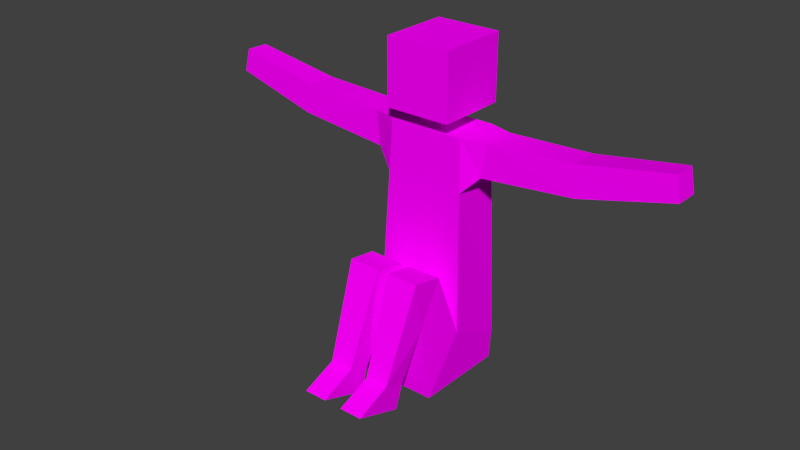 # Source: T_person.blend  (saved by Blender 2.73.0; exported with 4.5.12 LTS)
import bpy
from mathutils import Matrix  # noqa: F401  (used for matrix-valued properties, if any)

bpy.ops.wm.read_factory_settings(use_empty=True)
scene = bpy.context.scene
scene.name = 'Scene'

# ---- collections
col_collection_1 = bpy.data.collections.new('Collection 1'); scene.collection.children.link(col_collection_1)

# ---- images (referenced by path relative to the original .blend; pixels are not part of the script)
import os
ASSET_DIR = os.environ.get("B2B_ASSET_DIR", "")  # directory of the original .blend (textures are referenced by path, not embedded)
HERE = os.path.dirname(os.path.abspath(__file__))  # packed textures are extracted next to this script under _unpacked/

def load_image(name, relpath, width, height, colorspace="sRGB"):
    """Load a texture the original file referenced (path relative to the .blend, or extracted next to this script)."""
    p = next((c for c in (os.path.join(HERE, relpath), os.path.join(ASSET_DIR, relpath)) if relpath and os.path.exists(c)), "")
    if p:
        img = bpy.data.images.load(p, check_existing=True)
        img.name = name
    else:  # same state as the original file: an image datablock whose file is absent (Cycles renders it pink)
        img = bpy.data.images.new(name, width, height)
        img.source = "FILE"
        img.filepath = "//" + (relpath or name)
    img.colorspace_settings.name = colorspace
    return img
img_t_person_texture_png = load_image('T person texture.png', 'T person texture.png', 1024, 1024, 'sRGB')

# ---- materials (node trees are filled in below, after node groups)
mat_material_001 = bpy.data.materials.new('Material.001')
mat_material_001.alpha_threshold = 0.0
mat_material_001.roughness = 0.5

# ---- material node trees
mat_material_001.use_nodes = True; mat_material_001.node_tree.nodes.clear()
_N = mat_material_001.node_tree.nodes; _L = mat_material_001.node_tree.links
n0 = _N.new('ShaderNodeOutputMaterial'); n0.name = 'Material Output'; n0.location = (300, 300)
n1 = _N.new('ShaderNodeBsdfDiffuse'); n1.name = 'Diffuse BSDF'; n1.location = (10, 300)
n2 = _N.new('ShaderNodeTexImage'); n2.name = 'Image Texture'; n2.location = (-180, 300)
n2.width = 140
n2.image = img_t_person_texture_png
_L.new(n1.outputs[0], n0.inputs[0])
_L.new(n2.outputs[0], n1.inputs[0])
n0.is_active_output = True

# ---- world
world_world = bpy.data.worlds.new('World'); scene.world = world_world
world_world.color = (0.05088, 0.05088, 0.05088)
world_world.use_sun_shadow = False
world_world.sun_shadow_jitter_overblur = 0.0
world_world.cycles.sampling_method = 'MANUAL'
world_world.cycles.sample_map_resolution = 256

# ---- meshes
me_cube_004 = bpy.data.meshes.new('Cube.004')
me_cube_004.from_pydata([(0.925, 1.0, -1.0), (0.925, -0.1461, -0.5865), (0.7736, 0.9401, 2.676), (0.7736, 0.003715, 2.676), (0.2293, 0.7657, 2.676), (0.2293, 0.1599, 2.676), (0.2327, 0.7756, 2.847), (0.2327, 0.159, 2.847), (0.6669, 1.198, 2.939), (0.6669, -0.2493, 2.939), (0.6669, 1.198, 4.069), (0.6669, -0.2493, 4.069), (0.6627, -1.439, -1.078), (0.6627, -1.893, -0.9414), (0.1943, -1.439, -1.078), (0.1943, -1.893, -0.9414), (0.6627, -1.611, -1.488), (0.6627, -2.605, -1.187), (0.1943, -1.611, -1.488), (0.1943, -2.605, -1.187), (0.8099, 0.9545, 1.794), (0.8099, -0.03514, 1.794), (1.269, 0.8013, 2.675), (1.269, 0.1393, 2.675), (1.158, 0.8106, 2.099), (1.158, 0.1142, 2.099), (2.986, 0.769, 2.747), (2.989, 0.1758, 2.759), (3.051, 0.7636, 2.238), (3.054, 0.1396, 2.25), (4.768, 0.7125, 3.013), (4.77, 0.2451, 3.023), (4.86, 0.7083, 2.617), (4.862, 0.2166, 2.627), (0.01634, 0.9715, -1.529), (0.9029, 0.9715, -1.529), (0.03239, -0.9098, -1.522), (0.8813, -0.9098, -1.522), (0.1134, -1.044, -0.2553), (0.7648, -1.182, 0.6251), (0.772, -1.044, -0.2553), (0.1187, -1.182, 0.6251), (0.7959, -0.5676, 0.5337), (0.09433, -0.5611, 0.5149), (-0.925, 1.0, -1.0), (-0.925, -0.1461, -0.5865), (-0.7736, 0.9401, 2.676), (-0.7736, 0.003715, 2.676), (0.0, 1.0, -1.0), (0.0, -0.1461, -0.5865), (0.0, 0.9401, 2.676), (0.0, 0.003716, 2.676), (-0.2293, 0.7657, 2.676), (-0.2293, 0.1599, 2.676), (0.0, 0.7657, 2.676), (0.0, 0.1599, 2.676), (-0.2327, 0.7756, 2.847), (-0.2327, 0.159, 2.847), (0.0, 0.7756, 2.847), (0.0, 0.159, 2.847), (-0.6669, 1.198, 2.939), (-0.6669, -0.2493, 2.939), (0.0, 1.198, 2.939), (0.0, -0.2493, 2.939), (-0.6669, 1.198, 4.069), (-0.6669, -0.2493, 4.069), (0.0, 1.198, 4.069), (0.0, -0.2493, 4.069), (-0.6627, -1.439, -1.078), (-0.6627, -1.893, -0.9414), (-0.1943, -1.439, -1.078), (-0.1943, -1.893, -0.9414), (-0.6627, -1.611, -1.488), (-0.6627, -2.605, -1.187), (-0.1943, -1.611, -1.488), (-0.1943, -2.605, -1.187), (-0.8099, 0.9545, 1.794), (-0.8099, -0.03514, 1.794), (0.0, 0.9545, 1.794), (0.0, -0.03514, 1.794), (-1.269, 0.8013, 2.675), (-1.269, 0.1393, 2.675), (-1.158, 0.8106, 2.099), (-1.158, 0.1142, 2.099), (-2.986, 0.769, 2.747), (-2.989, 0.1758, 2.759), (-3.051, 0.7636, 2.238), (-3.054, 0.1396, 2.25), (-4.768, 0.7125, 3.013), (-4.77, 0.2451, 3.023), (-4.86, 0.7083, 2.617), (-4.862, 0.2166, 2.627), (-0.01634, 0.9715, -1.529), (-0.9029, 0.9715, -1.529), (-0.03239, -0.9098, -1.522), (-0.8813, -0.9098, -1.522), (-0.1134, -1.044, -0.2553), (-0.7648, -1.182, 0.6251), (-0.772, -1.044, -0.2553), (-0.1187, -1.182, 0.6251), (-0.7959, -0.5676, 0.5337), (-0.09433, -0.5611, 0.5149)], [], [(21, 20, 24, 25), (20, 0, 48, 78), (21, 3, 51, 79), (51, 3, 5, 55), (55, 5, 7, 59), (2, 50, 54, 4), (3, 2, 4, 5), (59, 7, 9, 63), (4, 54, 58, 6), (5, 4, 6, 7), (63, 9, 11, 67), (6, 58, 62, 8), (7, 6, 8, 9), (10, 66, 67, 11), (8, 62, 66, 10), (9, 8, 10, 11), (15, 14, 18, 19), (36, 37, 40, 38), (16, 17, 19, 18), (13, 15, 19, 17), (14, 12, 16, 18), (12, 13, 17, 16), (1, 21, 79, 49), (2, 20, 78, 50), (0, 20, 21, 1), (25, 24, 28, 29), (2, 3, 23, 22), (3, 21, 25, 23), (20, 2, 22, 24), (29, 28, 32, 33), (22, 23, 27, 26), (23, 25, 29, 27), (24, 22, 26, 28), (32, 30, 31, 33), (26, 27, 31, 30), (27, 29, 33, 31), (28, 26, 30, 32), (48, 0, 35, 34), (1, 49, 43, 42), (34, 35, 37, 36), (49, 36, 38, 43), (49, 34, 36), (41, 38, 14, 15), (49, 48, 34), (38, 40, 12, 14), (40, 39, 13, 12), (39, 41, 15, 13), (40, 42, 39), (42, 43, 41, 39), (43, 38, 41), (0, 1, 35), (37, 1, 42, 40), (35, 1, 37), (77, 83, 82, 76), (76, 78, 48, 44), (77, 79, 51, 47), (51, 55, 53, 47), (55, 59, 57, 53), (46, 52, 54, 50), (47, 53, 52, 46), (59, 63, 61, 57), (52, 56, 58, 54), (53, 57, 56, 52), (63, 67, 65, 61), (56, 60, 62, 58), (57, 61, 60, 56), (64, 65, 67, 66), (60, 64, 66, 62), (61, 65, 64, 60), (71, 75, 74, 70), (94, 96, 98, 95), (72, 74, 75, 73), (69, 73, 75, 71), (70, 74, 72, 68), (68, 72, 73, 69), (45, 49, 79, 77), (46, 50, 78, 76), (44, 45, 77, 76), (83, 87, 86, 82), (46, 80, 81, 47), (47, 81, 83, 77), (76, 82, 80, 46), (87, 91, 90, 86), (80, 84, 85, 81), (81, 85, 87, 83), (82, 86, 84, 80), (90, 91, 89, 88), (84, 88, 89, 85), (85, 89, 91, 87), (86, 90, 88, 84), (48, 92, 93, 44), (45, 100, 101, 49), (92, 94, 95, 93), (49, 101, 96, 94), (49, 94, 92), (99, 71, 70, 96), (49, 92, 48), (96, 70, 68, 98), (98, 68, 69, 97), (97, 69, 71, 99), (98, 97, 100), (100, 97, 99, 101), (101, 99, 96), (44, 93, 45), (95, 98, 100, 45), (93, 95, 45)])
_uv = me_cube_004.uv_layers.new(name='UVMap')
_uv.uv.foreach_set('vector', [0.1268, 0.4313, 0.05605, 0.4025, 0.07728, 0.3743, 0.138, 0.3909, 0.2598, 0.8445, 0.2958, 0.5218, 0.402, 0.538, 0.3528, 0.8588, 0.1454, 0.8336, 0.1412, 0.9361, 0.0514, 0.9361, 0.0514, 0.8336, 0.5078, 0.7948, 0.418, 0.7948, 0.4812, 0.7767, 0.5078, 0.7767, 0.4514, 0.8406, 0.4721, 0.8556, 0.463, 0.8774, 0.4403, 0.8561, 0.418, 0.6861, 0.5078, 0.6861, 0.5078, 0.7063, 0.4812, 0.7063, 0.418, 0.7948, 0.418, 0.6861, 0.4812, 0.7063, 0.4812, 0.7767, 0.4403, 0.8561, 0.463, 0.8774, 0.4204, 0.9298, 0.4074, 0.8738, 0.5397, 0.8553, 0.5579, 0.8406, 0.5688, 0.8543, 0.5482, 0.8732, 0.4721, 0.8556, 0.5397, 0.8553, 0.5482, 0.8732, 0.463, 0.8774, 0.646, 0.5328, 0.7235, 0.5328, 0.7235, 0.664, 0.646, 0.664, 0.5482, 0.8732, 0.5688, 0.8543, 0.6037, 0.8751, 0.5853, 0.9327, 0.463, 0.8774, 0.5482, 0.8732, 0.5853, 0.9327, 0.4204, 0.9298, 0.7235, 0.8321, 0.646, 0.8321, 0.646, 0.664, 0.7235, 0.664, 0.7235, 0.9633, 0.646, 0.9633, 0.646, 0.8321, 0.7235, 0.8321, 0.7235, 0.5328, 0.8915, 0.5328, 0.8915, 0.664, 0.7235, 0.664, 0.8938, 0.3253, 0.9318, 0.2724, 0.9775, 0.313, 0.894, 0.429, 0.3006, 0.1248, 0.382, 0.07333, 0.4886, 0.2324, 0.3886, 0.2643, 0.6054, 0.6641, 0.6054, 0.7948, 0.5465, 0.7948, 0.5465, 0.6641, 0.8293, 0.3255, 0.8938, 0.3253, 0.894, 0.429, 0.8296, 0.4292, 0.748, 0.2248, 0.791, 0.2728, 0.7456, 0.3136, 0.7025, 0.2657, 0.791, 0.2728, 0.8293, 0.3255, 0.8296, 0.4292, 0.7456, 0.3136, 0.1588, 0.5569, 0.1454, 0.8336, 0.0514, 0.8336, 0.0514, 0.5569, 0.2485, 0.9464, 0.2598, 0.8445, 0.3528, 0.8588, 0.3372, 0.96, 0.2958, 0.5218, 0.2598, 0.8445, 0.1454, 0.8336, 0.1588, 0.5569, 0.138, 0.3909, 0.07728, 0.3743, 0.08733, 0.2245, 0.1339, 0.2245, 0.2645, 0.3964, 0.1942, 0.4129, 0.1908, 0.3718, 0.2479, 0.3572, 0.1942, 0.4129, 0.1268, 0.4313, 0.138, 0.3909, 0.1908, 0.3718, 0.3278, 0.3717, 0.2645, 0.3964, 0.2479, 0.3572, 0.296, 0.3522, 0.1339, 0.2245, 0.08733, 0.2245, 0.09126, 0.08456, 0.1292, 0.08428, 0.2479, 0.3572, 0.1908, 0.3718, 0.174, 0.2219, 0.2206, 0.2152, 0.1908, 0.3718, 0.138, 0.3909, 0.1339, 0.2245, 0.174, 0.2219, 0.296, 0.3522, 0.2479, 0.3572, 0.2206, 0.2152, 0.2593, 0.206, 0.549, 0.5584, 0.5485, 0.6222, 0.4752, 0.6222, 0.4719, 0.5584, 0.2206, 0.2152, 0.174, 0.2219, 0.1598, 0.0836, 0.1947, 0.07867, 0.174, 0.2219, 0.1339, 0.2245, 0.1292, 0.08428, 0.1598, 0.0836, 0.2593, 0.206, 0.2206, 0.2152, 0.1947, 0.07867, 0.2241, 0.07045, 0.9418, 0.7761, 0.9418, 0.8531, 0.911, 0.8352, 0.9049, 0.7944, 0.5349, 0.09504, 0.6503, 0.09564, 0.6027, 0.186, 0.5758, 0.1826, 0.9049, 0.7944, 0.911, 0.8352, 0.7679, 0.8582, 0.769, 0.7696, 0.6503, 0.09564, 0.8217, 0.1251, 0.6727, 0.2324, 0.6027, 0.186, 0.8684, 0.6885, 0.9049, 0.7944, 0.769, 0.7696, 0.5967, 0.2049, 0.6727, 0.2324, 0.6926, 0.3665, 0.6258, 0.3873, 0.8684, 0.6885, 0.9418, 0.7761, 0.9049, 0.7944, 0.3886, 0.2643, 0.4886, 0.2324, 0.4932, 0.383, 0.4248, 0.3955, 0.4886, 0.2324, 0.5768, 0.2042, 0.5491, 0.3955, 0.4932, 0.383, 0.5768, 0.2042, 0.5967, 0.2049, 0.6258, 0.3873, 0.5491, 0.3955, 0.4886, 0.2324, 0.5758, 0.1826, 0.5768, 0.2042, 0.5758, 0.1826, 0.6027, 0.186, 0.5967, 0.2049, 0.5768, 0.2042, 0.6027, 0.186, 0.6727, 0.2324, 0.5967, 0.2049, 0.9418, 0.8531, 0.8723, 0.9353, 0.911, 0.8352, 0.382, 0.07333, 0.5349, 0.09504, 0.5758, 0.1826, 0.4886, 0.2324, 0.911, 0.8352, 0.8723, 0.9353, 0.7679, 0.8582, 0.1268, 0.4313, 0.138, 0.3909, 0.07728, 0.3743, 0.05605, 0.4025, 0.2598, 0.8445, 0.3528, 0.8588, 0.402, 0.538, 0.2958, 0.5218, 0.1454, 0.8336, 0.0514, 0.8336, 0.0514, 0.9361, 0.1412, 0.9361, 0.5078, 0.7948, 0.5078, 0.7767, 0.4812, 0.7767, 0.418, 0.7948, 0.4514, 0.8406, 0.4403, 0.8561, 0.463, 0.8774, 0.4721, 0.8556, 0.418, 0.6861, 0.4812, 0.7063, 0.5078, 0.7063, 0.5078, 0.6861, 0.418, 0.7948, 0.4812, 0.7767, 0.4812, 0.7063, 0.418, 0.6861, 0.4403, 0.8561, 0.4074, 0.8738, 0.4204, 0.9298, 0.463, 0.8774, 0.5397, 0.8553, 0.5482, 0.8732, 0.5688, 0.8543, 0.5579, 0.8406, 0.4721, 0.8556, 0.463, 0.8774, 0.5482, 0.8732, 0.5397, 0.8553, 0.646, 0.5328, 0.646, 0.664, 0.7235, 0.664, 0.7235, 0.5328, 0.5482, 0.8732, 0.5853, 0.9327, 0.6037, 0.8751, 0.5688, 0.8543, 0.463, 0.8774, 0.4204, 0.9298, 0.5853, 0.9327, 0.5482, 0.8732, 0.7235, 0.8321, 0.7235, 0.664, 0.646, 0.664, 0.646, 0.8321, 0.7235, 0.9633, 0.7235, 0.8321, 0.646, 0.8321, 0.646, 0.9633, 0.7235, 0.5328, 0.7235, 0.664, 0.8915, 0.664, 0.8915, 0.5328, 0.8938, 0.3253, 0.894, 0.429, 0.9775, 0.313, 0.9318, 0.2724, 0.3006, 0.1248, 0.3886, 0.2643, 0.4886, 0.2324, 0.382, 0.07333, 0.6054, 0.6641, 0.5465, 0.6641, 0.5465, 0.7948, 0.6054, 0.7948, 0.8293, 0.3255, 0.8296, 0.4292, 0.894, 0.429, 0.8938, 0.3253, 0.748, 0.2248, 0.7025, 0.2657, 0.7456, 0.3136, 0.791, 0.2728, 0.791, 0.2728, 0.7456, 0.3136, 0.8296, 0.4292, 0.8293, 0.3255, 0.1588, 0.5569, 0.0514, 0.5569, 0.0514, 0.8336, 0.1454, 0.8336, 0.2485, 0.9464, 0.3372, 0.96, 0.3528, 0.8588, 0.2598, 0.8445, 0.2958, 0.5218, 0.1588, 0.5569, 0.1454, 0.8336, 0.2598, 0.8445, 0.138, 0.3909, 0.1339, 0.2245, 0.08733, 0.2245, 0.07728, 0.3743, 0.2645, 0.3964, 0.2479, 0.3572, 0.1908, 0.3718, 0.1942, 0.4129, 0.1942, 0.4129, 0.1908, 0.3718, 0.138, 0.3909, 0.1268, 0.4313, 0.3278, 0.3717, 0.296, 0.3522, 0.2479, 0.3572, 0.2645, 0.3964, 0.1339, 0.2245, 0.1292, 0.08428, 0.09126, 0.08456, 0.08733, 0.2245, 0.2479, 0.3572, 0.2206, 0.2152, 0.174, 0.2219, 0.1908, 0.3718, 0.1908, 0.3718, 0.174, 0.2219, 0.1339, 0.2245, 0.138, 0.3909, 0.296, 0.3522, 0.2593, 0.206, 0.2206, 0.2152, 0.2479, 0.3572, 0.549, 0.5584, 0.4719, 0.5584, 0.4752, 0.6222, 0.5485, 0.6222, 0.2206, 0.2152, 0.1947, 0.07867, 0.1598, 0.0836, 0.174, 0.2219, 0.174, 0.2219, 0.1598, 0.0836, 0.1292, 0.08428, 0.1339, 0.2245, 0.2593, 0.206, 0.2241, 0.07045, 0.1947, 0.07867, 0.2206, 0.2152, 0.9418, 0.7761, 0.9049, 0.7944, 0.911, 0.8352, 0.9418, 0.8531, 0.5349, 0.09504, 0.5758, 0.1826, 0.6027, 0.186, 0.6503, 0.09564, 0.9049, 0.7944, 0.769, 0.7696, 0.7679, 0.8582, 0.911, 0.8352, 0.6503, 0.09564, 0.6027, 0.186, 0.6727, 0.2324, 0.8217, 0.1251, 0.8684, 0.6885, 0.769, 0.7696, 0.9049, 0.7944, 0.5967, 0.2049, 0.6258, 0.3873, 0.6926, 0.3665, 0.6727, 0.2324, 0.8684, 0.6885, 0.9049, 0.7944, 0.9418, 0.7761, 0.3886, 0.2643, 0.4248, 0.3955, 0.4932, 0.383, 0.4886, 0.2324, 0.4886, 0.2324, 0.4932, 0.383, 0.5491, 0.3955, 0.5768, 0.2042, 0.5768, 0.2042, 0.5491, 0.3955, 0.6258, 0.3873, 0.5967, 0.2049, 0.4886, 0.2324, 0.5768, 0.2042, 0.5758, 0.1826, 0.5758, 0.1826, 0.5768, 0.2042, 0.5967, 0.2049, 0.6027, 0.186, 0.6027, 0.186, 0.5967, 0.2049, 0.6727, 0.2324, 0.9418, 0.8531, 0.911, 0.8352, 0.8723, 0.9353, 0.382, 0.07333, 0.4886, 0.2324, 0.5758, 0.1826, 0.5349, 0.09504, 0.911, 0.8352, 0.7679, 0.8582, 0.8723, 0.9353])
me_cube_004.materials.append(mat_material_001)
me_cube_004.use_remesh_preserve_volume = False
me_cube_004.use_remesh_preserve_attributes = False
me_cube_004.use_mirror_vertex_groups = False
me_cube_004.update()

# ---- objects
ob_t_person = bpy.data.objects.new('T person', me_cube_004)

# ---- transforms, parenting, visibility, modifiers, constraints
ob_t_person.location = (0.001836, 0.2282, 0.1094)
ob_t_person.scale = (0.6056, 0.6056, 0.7136)
ob_t_person.lock_rotations_4d = False
ob_t_person.empty_display_type = 'ARROWS'
ob_t_person.lineart.crease_threshold = 0.0

# ---- collection membership
col_collection_1.objects.link(ob_t_person)

# ---- scene / render settings (as saved in the file)
scene.frame_start = 1; scene.frame_end = 250; scene.frame_set(1)
scene.render.engine = 'CYCLES'
scene.render.resolution_percentage = 50
scene.render.dither_intensity = 0.0
scene.cycles.use_denoising = False
scene.cycles.samples = 60
scene.cycles.sampling_pattern = 'TABULATED_SOBOL'
scene.cycles.light_sampling_threshold = 0.0
scene.cycles.use_adaptive_sampling = False
scene.cycles.use_light_tree = False
scene.cycles.blur_glossy = 0.0
scene.cycles.pixel_filter_type = 'GAUSSIAN'
scene.cycles.sample_clamp_indirect = 0.0
scene.cycles.bake_type = 'AO'
scene.view_settings.view_transform = 'Standard'
bpy.context.view_layer.update()

# ---- added for rendering (the .blend has no active camera and no usable light): camera, sun
cam_auto = bpy.data.cameras.new('AutoCamera')
cam_auto.lens = 50.0
cam_auto.sensor_width = 36.0
cam_auto.clip_end = 1000.0
ob_auto_camera = bpy.data.objects.new('AutoCamera', cam_auto)
scene.collection.objects.link(ob_auto_camera)
ob_auto_camera.location = (6.92224, -8.50242, 6.55227)
ob_auto_camera.rotation_euler = (1.09748, -7.21219e-08, 0.694738)
scene.camera = ob_auto_camera
light_auto_sun = bpy.data.lights.new('AutoSun', 'SUN')
light_auto_sun.energy = 3.0
light_auto_sun.angle = 0.0523599
ob_auto_sun = bpy.data.objects.new('AutoSun', light_auto_sun)
scene.collection.objects.link(ob_auto_sun)
ob_auto_sun.rotation_euler = (0.872665, 0.174533, 0.523599)
bpy.context.view_layer.update()
